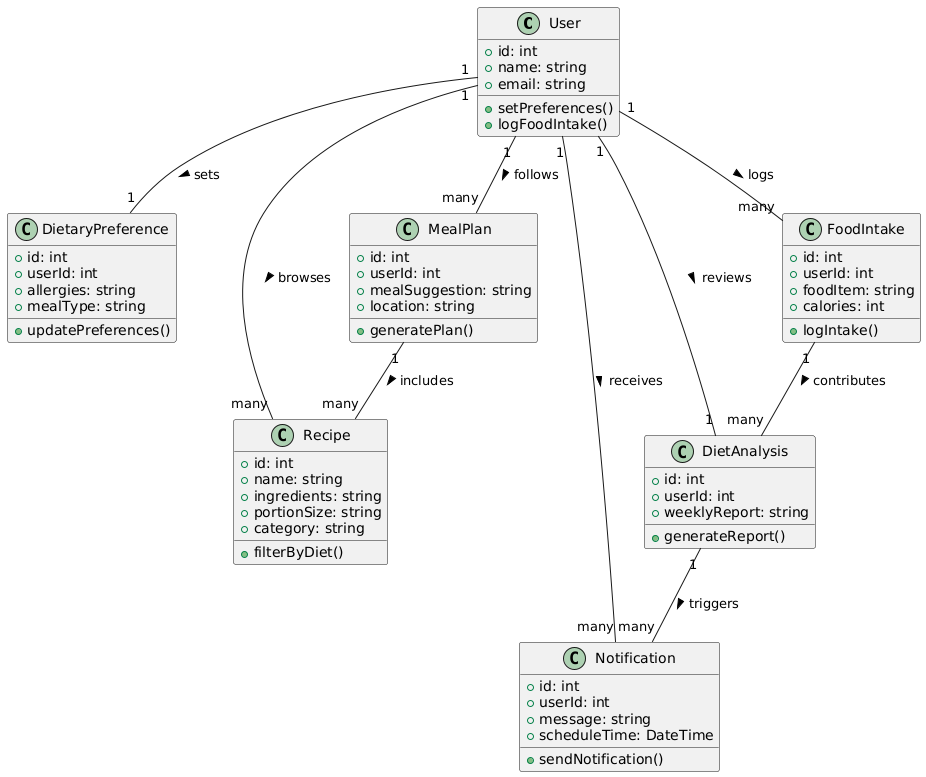

The diagram above was rendered by PlantUML. Its source (embedded in the PNG):
@startuml
class User {
  +id: int
  +name: string
  +email: string
  +setPreferences()
  +logFoodIntake()
}

class DietaryPreference {
  +id: int
  +userId: int
  +allergies: string
  +mealType: string
  +updatePreferences()
}

class MealPlan {
  +id: int
  +userId: int
  +mealSuggestion: string
  +location: string
  +generatePlan()
}

class FoodIntake {
  +id: int
  +userId: int
  +foodItem: string
  +calories: int
  +logIntake()
}

class Notification {
  +id: int
  +userId: int
  +message: string
  +scheduleTime: DateTime
  +sendNotification()
}

class Recipe {
  +id: int
  +name: string
  +ingredients: string
  +portionSize: string
  +category: string
  +filterByDiet()
}

class DietAnalysis {
  +id: int
  +userId: int
  +weeklyReport: string
  +generateReport()
}

User "1" -- "1" DietaryPreference : sets >
User "1" -- "many" MealPlan : follows >
User "1" -- "many" FoodIntake : logs >
User "1" -- "many" Notification : receives >
User "1" -- "many" Recipe : browses >
User "1" -- "1" DietAnalysis : reviews >

FoodIntake "1" -- "many" DietAnalysis : contributes >
MealPlan "1" -- "many" Recipe : includes >
DietAnalysis "1" -- "many" Notification : triggers >
@enduml